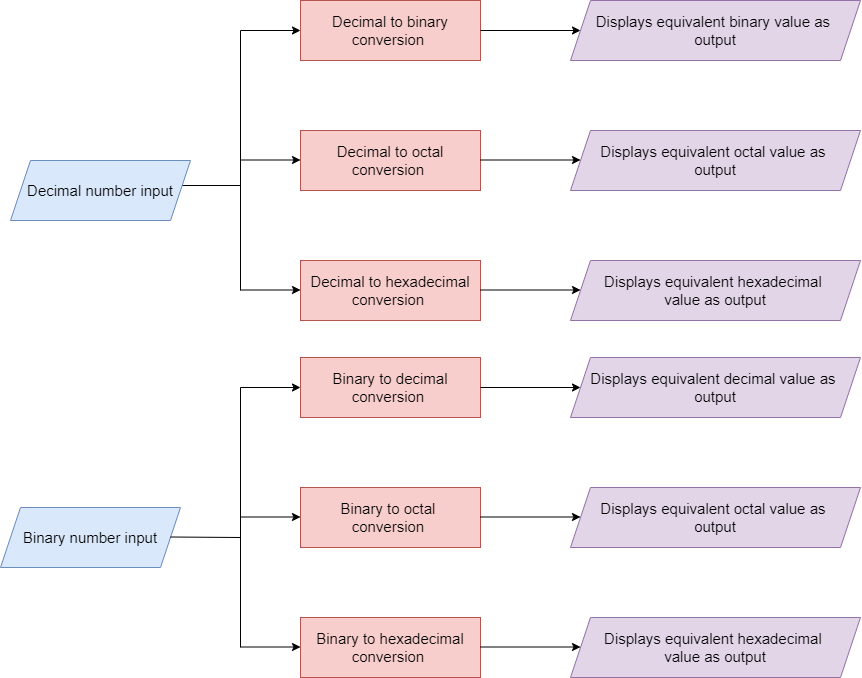

The diagram above was exported from draw.io. Its source (the exported page's mxGraphModel, read from the mxfile embedded in the PNG):
<mxGraphModel dx="2148" dy="684" grid="1" gridSize="10" guides="1" tooltips="1" connect="1" arrows="1" fold="1" page="1" pageScale="1" pageWidth="850" pageHeight="1100" math="0" shadow="0">
  <root>
    <mxCell id="0" />
    <mxCell id="1" parent="0" />
    <mxCell id="ZFI7kKnzXxhVAt2jWTo1-3" value="Decimal to binary conversion&amp;nbsp;" style="rounded=0;whiteSpace=wrap;html=1;fontSize=15;fillColor=#f8cecc;strokeColor=#b85450;" parent="1" vertex="1">
      <mxGeometry x="-10" y="283" width="180" height="60" as="geometry" />
    </mxCell>
    <mxCell id="ZFI7kKnzXxhVAt2jWTo1-4" value="Decimal to octal conversion&amp;nbsp;" style="rounded=0;whiteSpace=wrap;html=1;fontSize=15;fillColor=#f8cecc;strokeColor=#b85450;" parent="1" vertex="1">
      <mxGeometry x="-10" y="413" width="180" height="60" as="geometry" />
    </mxCell>
    <mxCell id="ZFI7kKnzXxhVAt2jWTo1-5" value="Decimal to hexadecimal conversion&amp;nbsp;" style="rounded=0;whiteSpace=wrap;html=1;fontSize=15;fillColor=#f8cecc;strokeColor=#b85450;" parent="1" vertex="1">
      <mxGeometry x="-10" y="543" width="180" height="60" as="geometry" />
    </mxCell>
    <mxCell id="ZFI7kKnzXxhVAt2jWTo1-6" value="" style="endArrow=none;html=1;rounded=0;fontSize=15;exitX=1;exitY=0.5;exitDx=0;exitDy=0;" parent="1" edge="1">
      <mxGeometry width="50" height="50" relative="1" as="geometry">
        <mxPoint x="-130" y="468" as="sourcePoint" />
        <mxPoint x="-70" y="468" as="targetPoint" />
      </mxGeometry>
    </mxCell>
    <mxCell id="ZFI7kKnzXxhVAt2jWTo1-7" value="" style="endArrow=classic;html=1;rounded=0;fontSize=15;entryX=0;entryY=0.5;entryDx=0;entryDy=0;" parent="1" target="ZFI7kKnzXxhVAt2jWTo1-3" edge="1">
      <mxGeometry width="50" height="50" relative="1" as="geometry">
        <mxPoint x="-70" y="313" as="sourcePoint" />
        <mxPoint x="260" y="483" as="targetPoint" />
      </mxGeometry>
    </mxCell>
    <mxCell id="ZFI7kKnzXxhVAt2jWTo1-8" value="" style="endArrow=classic;html=1;rounded=0;fontSize=15;entryX=0;entryY=0.5;entryDx=0;entryDy=0;" parent="1" edge="1">
      <mxGeometry width="50" height="50" relative="1" as="geometry">
        <mxPoint x="-70" y="572.5" as="sourcePoint" />
        <mxPoint x="-10" y="572.5" as="targetPoint" />
      </mxGeometry>
    </mxCell>
    <mxCell id="ZFI7kKnzXxhVAt2jWTo1-9" value="" style="endArrow=classic;html=1;rounded=0;fontSize=15;entryX=0;entryY=0.5;entryDx=0;entryDy=0;" parent="1" edge="1">
      <mxGeometry width="50" height="50" relative="1" as="geometry">
        <mxPoint x="-70" y="442.5" as="sourcePoint" />
        <mxPoint x="-10" y="442.5" as="targetPoint" />
      </mxGeometry>
    </mxCell>
    <mxCell id="ZFI7kKnzXxhVAt2jWTo1-10" value="" style="endArrow=none;html=1;rounded=0;fontSize=15;" parent="1" edge="1">
      <mxGeometry width="50" height="50" relative="1" as="geometry">
        <mxPoint x="-70" y="573" as="sourcePoint" />
        <mxPoint x="-70" y="313" as="targetPoint" />
      </mxGeometry>
    </mxCell>
    <mxCell id="ZFI7kKnzXxhVAt2jWTo1-11" value="" style="endArrow=classic;html=1;rounded=0;fontSize=15;exitX=1;exitY=0.5;exitDx=0;exitDy=0;" parent="1" source="ZFI7kKnzXxhVAt2jWTo1-3" edge="1">
      <mxGeometry width="50" height="50" relative="1" as="geometry">
        <mxPoint x="210" y="533" as="sourcePoint" />
        <mxPoint x="270" y="313" as="targetPoint" />
      </mxGeometry>
    </mxCell>
    <mxCell id="ZFI7kKnzXxhVAt2jWTo1-12" value="&lt;span&gt;Decimal number input&lt;/span&gt;" style="shape=parallelogram;perimeter=parallelogramPerimeter;whiteSpace=wrap;html=1;fixedSize=1;fontSize=15;fillColor=#dae8fc;strokeColor=#6c8ebf;" parent="1" vertex="1">
      <mxGeometry x="-300" y="443" width="180" height="60" as="geometry" />
    </mxCell>
    <mxCell id="ZFI7kKnzXxhVAt2jWTo1-15" value="Displays equivalent binary value as &lt;br&gt;output" style="shape=parallelogram;perimeter=parallelogramPerimeter;whiteSpace=wrap;html=1;fixedSize=1;fontSize=15;fillColor=#e1d5e7;strokeColor=#9673a6;" parent="1" vertex="1">
      <mxGeometry x="260" y="283" width="290" height="60" as="geometry" />
    </mxCell>
    <mxCell id="ZFI7kKnzXxhVAt2jWTo1-16" value="Displays equivalent hexadecimal &lt;br&gt;value as output" style="shape=parallelogram;perimeter=parallelogramPerimeter;whiteSpace=wrap;html=1;fixedSize=1;fontSize=15;fillColor=#e1d5e7;strokeColor=#9673a6;" parent="1" vertex="1">
      <mxGeometry x="260" y="543" width="290" height="60" as="geometry" />
    </mxCell>
    <mxCell id="ZFI7kKnzXxhVAt2jWTo1-17" value="Displays equivalent octal value as &lt;br&gt;output" style="shape=parallelogram;perimeter=parallelogramPerimeter;whiteSpace=wrap;html=1;fixedSize=1;fontSize=15;fillColor=#e1d5e7;strokeColor=#9673a6;" parent="1" vertex="1">
      <mxGeometry x="260" y="413" width="290" height="60" as="geometry" />
    </mxCell>
    <mxCell id="ZFI7kKnzXxhVAt2jWTo1-18" value="" style="endArrow=classic;html=1;rounded=0;fontSize=15;exitX=1;exitY=0.5;exitDx=0;exitDy=0;" parent="1" edge="1">
      <mxGeometry width="50" height="50" relative="1" as="geometry">
        <mxPoint x="170" y="572.5" as="sourcePoint" />
        <mxPoint x="270" y="572.5" as="targetPoint" />
      </mxGeometry>
    </mxCell>
    <mxCell id="ZFI7kKnzXxhVAt2jWTo1-19" value="" style="endArrow=classic;html=1;rounded=0;fontSize=15;exitX=1;exitY=0.5;exitDx=0;exitDy=0;" parent="1" edge="1">
      <mxGeometry width="50" height="50" relative="1" as="geometry">
        <mxPoint x="170" y="442.5" as="sourcePoint" />
        <mxPoint x="270" y="442.5" as="targetPoint" />
      </mxGeometry>
    </mxCell>
    <mxCell id="ZFI7kKnzXxhVAt2jWTo1-20" value="&lt;span&gt;Binary number input&lt;/span&gt;" style="shape=parallelogram;perimeter=parallelogramPerimeter;whiteSpace=wrap;html=1;fixedSize=1;fontSize=15;fillColor=#dae8fc;strokeColor=#6c8ebf;" parent="1" vertex="1">
      <mxGeometry x="-310" y="790" width="180" height="60" as="geometry" />
    </mxCell>
    <mxCell id="ZFI7kKnzXxhVAt2jWTo1-21" value="Binary to decimal conversion&amp;nbsp;" style="rounded=0;whiteSpace=wrap;html=1;fontSize=15;fillColor=#f8cecc;strokeColor=#b85450;" parent="1" vertex="1">
      <mxGeometry x="-10" y="640" width="180" height="60" as="geometry" />
    </mxCell>
    <mxCell id="ZFI7kKnzXxhVAt2jWTo1-22" value="Binary to octal &lt;br&gt;conversion&amp;nbsp;" style="rounded=0;whiteSpace=wrap;html=1;fontSize=15;fillColor=#f8cecc;strokeColor=#b85450;" parent="1" vertex="1">
      <mxGeometry x="-10" y="770" width="180" height="60" as="geometry" />
    </mxCell>
    <mxCell id="ZFI7kKnzXxhVAt2jWTo1-23" value="Binary to hexadecimal conversion&amp;nbsp;" style="rounded=0;whiteSpace=wrap;html=1;fontSize=15;fillColor=#f8cecc;strokeColor=#b85450;" parent="1" vertex="1">
      <mxGeometry x="-10" y="900" width="180" height="60" as="geometry" />
    </mxCell>
    <mxCell id="ZFI7kKnzXxhVAt2jWTo1-24" value="" style="endArrow=none;html=1;rounded=0;fontSize=15;exitX=1;exitY=0.5;exitDx=0;exitDy=0;" parent="1" edge="1">
      <mxGeometry width="50" height="50" relative="1" as="geometry">
        <mxPoint x="-140" y="819.5" as="sourcePoint" />
        <mxPoint x="-70" y="820" as="targetPoint" />
      </mxGeometry>
    </mxCell>
    <mxCell id="ZFI7kKnzXxhVAt2jWTo1-25" value="" style="endArrow=classic;html=1;rounded=0;fontSize=15;entryX=0;entryY=0.5;entryDx=0;entryDy=0;" parent="1" target="ZFI7kKnzXxhVAt2jWTo1-21" edge="1">
      <mxGeometry width="50" height="50" relative="1" as="geometry">
        <mxPoint x="-70" y="670" as="sourcePoint" />
        <mxPoint x="260" y="840" as="targetPoint" />
      </mxGeometry>
    </mxCell>
    <mxCell id="ZFI7kKnzXxhVAt2jWTo1-26" value="" style="endArrow=classic;html=1;rounded=0;fontSize=15;entryX=0;entryY=0.5;entryDx=0;entryDy=0;" parent="1" edge="1">
      <mxGeometry width="50" height="50" relative="1" as="geometry">
        <mxPoint x="-70" y="929.5" as="sourcePoint" />
        <mxPoint x="-10" y="929.5" as="targetPoint" />
      </mxGeometry>
    </mxCell>
    <mxCell id="ZFI7kKnzXxhVAt2jWTo1-27" value="" style="endArrow=classic;html=1;rounded=0;fontSize=15;entryX=0;entryY=0.5;entryDx=0;entryDy=0;" parent="1" edge="1">
      <mxGeometry width="50" height="50" relative="1" as="geometry">
        <mxPoint x="-70" y="799.5" as="sourcePoint" />
        <mxPoint x="-10" y="799.5" as="targetPoint" />
      </mxGeometry>
    </mxCell>
    <mxCell id="ZFI7kKnzXxhVAt2jWTo1-28" value="" style="endArrow=none;html=1;rounded=0;fontSize=15;" parent="1" edge="1">
      <mxGeometry width="50" height="50" relative="1" as="geometry">
        <mxPoint x="-70" y="930" as="sourcePoint" />
        <mxPoint x="-70" y="670" as="targetPoint" />
      </mxGeometry>
    </mxCell>
    <mxCell id="ZFI7kKnzXxhVAt2jWTo1-29" value="" style="endArrow=classic;html=1;rounded=0;fontSize=15;exitX=1;exitY=0.5;exitDx=0;exitDy=0;" parent="1" source="ZFI7kKnzXxhVAt2jWTo1-21" edge="1">
      <mxGeometry width="50" height="50" relative="1" as="geometry">
        <mxPoint x="210" y="890" as="sourcePoint" />
        <mxPoint x="270" y="670" as="targetPoint" />
      </mxGeometry>
    </mxCell>
    <mxCell id="ZFI7kKnzXxhVAt2jWTo1-30" value="Displays equivalent decimal value as &lt;br&gt;output" style="shape=parallelogram;perimeter=parallelogramPerimeter;whiteSpace=wrap;html=1;fixedSize=1;fontSize=15;fillColor=#e1d5e7;strokeColor=#9673a6;" parent="1" vertex="1">
      <mxGeometry x="260" y="640" width="290" height="60" as="geometry" />
    </mxCell>
    <mxCell id="ZFI7kKnzXxhVAt2jWTo1-31" value="Displays equivalent hexadecimal &lt;br&gt;value as output" style="shape=parallelogram;perimeter=parallelogramPerimeter;whiteSpace=wrap;html=1;fixedSize=1;fontSize=15;fillColor=#e1d5e7;strokeColor=#9673a6;" parent="1" vertex="1">
      <mxGeometry x="260" y="900" width="290" height="60" as="geometry" />
    </mxCell>
    <mxCell id="ZFI7kKnzXxhVAt2jWTo1-32" value="Displays equivalent octal value as &lt;br&gt;output" style="shape=parallelogram;perimeter=parallelogramPerimeter;whiteSpace=wrap;html=1;fixedSize=1;fontSize=15;fillColor=#e1d5e7;strokeColor=#9673a6;" parent="1" vertex="1">
      <mxGeometry x="260" y="770" width="290" height="60" as="geometry" />
    </mxCell>
    <mxCell id="ZFI7kKnzXxhVAt2jWTo1-33" value="" style="endArrow=classic;html=1;rounded=0;fontSize=15;exitX=1;exitY=0.5;exitDx=0;exitDy=0;" parent="1" edge="1">
      <mxGeometry width="50" height="50" relative="1" as="geometry">
        <mxPoint x="170" y="929.5" as="sourcePoint" />
        <mxPoint x="270" y="929.5" as="targetPoint" />
      </mxGeometry>
    </mxCell>
    <mxCell id="ZFI7kKnzXxhVAt2jWTo1-34" value="" style="endArrow=classic;html=1;rounded=0;fontSize=15;exitX=1;exitY=0.5;exitDx=0;exitDy=0;" parent="1" edge="1">
      <mxGeometry width="50" height="50" relative="1" as="geometry">
        <mxPoint x="170" y="799.5" as="sourcePoint" />
        <mxPoint x="270" y="799.5" as="targetPoint" />
      </mxGeometry>
    </mxCell>
  </root>
</mxGraphModel>